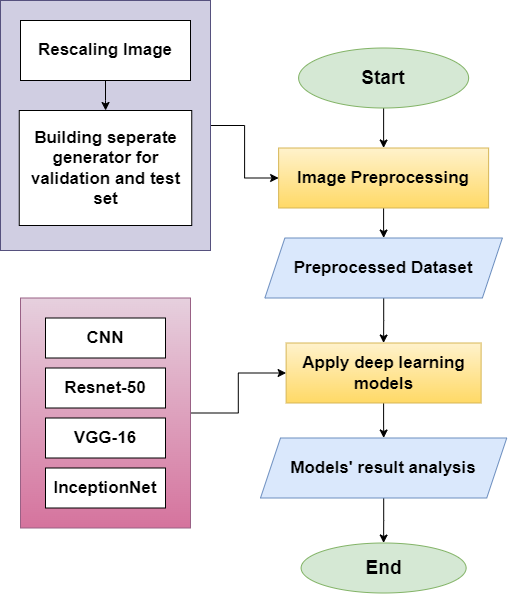

The diagram above was exported from draw.io. Its source (the exported page's mxGraphModel, read from the mxfile embedded in the PNG):
<mxGraphModel dx="1422" dy="762" grid="1" gridSize="10" guides="1" tooltips="1" connect="1" arrows="1" fold="1" page="1" pageScale="1" pageWidth="850" pageHeight="1100" math="0" shadow="0">
  <root>
    <mxCell id="0" />
    <mxCell id="1" parent="0" />
    <mxCell id="_uK_Ad3ipMjLaMj7M-Md-32" value="" style="edgeStyle=orthogonalEdgeStyle;rounded=0;orthogonalLoop=1;jettySize=auto;html=1;fontSize=17;entryX=0;entryY=0.5;entryDx=0;entryDy=0;" parent="1" source="_uK_Ad3ipMjLaMj7M-Md-29" target="_uK_Ad3ipMjLaMj7M-Md-2" edge="1">
      <mxGeometry relative="1" as="geometry" />
    </mxCell>
    <mxCell id="_uK_Ad3ipMjLaMj7M-Md-29" value="" style="rounded=0;whiteSpace=wrap;html=1;fontSize=17;fillColor=#d0cee2;strokeColor=#56517e;" parent="1" vertex="1">
      <mxGeometry x="80" y="110" width="210" height="250" as="geometry" />
    </mxCell>
    <mxCell id="_uK_Ad3ipMjLaMj7M-Md-28" value="" style="edgeStyle=orthogonalEdgeStyle;rounded=0;orthogonalLoop=1;jettySize=auto;html=1;fontSize=17;" parent="1" source="_uK_Ad3ipMjLaMj7M-Md-23" target="_uK_Ad3ipMjLaMj7M-Md-6" edge="1">
      <mxGeometry relative="1" as="geometry" />
    </mxCell>
    <mxCell id="_uK_Ad3ipMjLaMj7M-Md-23" value="" style="rounded=0;whiteSpace=wrap;html=1;fontSize=17;fillColor=#e6d0de;gradientColor=#d5739d;strokeColor=#996185;" parent="1" vertex="1">
      <mxGeometry x="100" y="407.5" width="170" height="230" as="geometry" />
    </mxCell>
    <mxCell id="_uK_Ad3ipMjLaMj7M-Md-4" value="" style="edgeStyle=orthogonalEdgeStyle;rounded=0;orthogonalLoop=1;jettySize=auto;html=1;fontSize=17;fontStyle=1" parent="1" source="_uK_Ad3ipMjLaMj7M-Md-1" target="_uK_Ad3ipMjLaMj7M-Md-2" edge="1">
      <mxGeometry relative="1" as="geometry" />
    </mxCell>
    <mxCell id="_uK_Ad3ipMjLaMj7M-Md-1" value="&lt;h5 style=&quot;&quot;&gt;&lt;font style=&quot;font-size: 19px;&quot;&gt;Start&lt;/font&gt;&lt;/h5&gt;" style="ellipse;whiteSpace=wrap;html=1;fillColor=#d5e8d4;strokeColor=#82b366;fontSize=17;fontStyle=1" parent="1" vertex="1">
      <mxGeometry x="378.12" y="157.5" width="170" height="60" as="geometry" />
    </mxCell>
    <mxCell id="_uK_Ad3ipMjLaMj7M-Md-7" value="" style="edgeStyle=orthogonalEdgeStyle;rounded=0;orthogonalLoop=1;jettySize=auto;html=1;fontSize=17;fontStyle=1" parent="1" source="_uK_Ad3ipMjLaMj7M-Md-2" target="_uK_Ad3ipMjLaMj7M-Md-5" edge="1">
      <mxGeometry relative="1" as="geometry" />
    </mxCell>
    <mxCell id="_uK_Ad3ipMjLaMj7M-Md-2" value="&lt;font style=&quot;font-size: 17px;&quot;&gt;Image Preprocessing&lt;/font&gt;" style="rounded=0;whiteSpace=wrap;html=1;fillColor=#fff2cc;strokeColor=#d6b656;gradientColor=#ffd966;fontSize=17;fontStyle=1" parent="1" vertex="1">
      <mxGeometry x="358.12" y="257.5" width="210" height="60" as="geometry" />
    </mxCell>
    <mxCell id="_uK_Ad3ipMjLaMj7M-Md-8" value="" style="edgeStyle=orthogonalEdgeStyle;rounded=0;orthogonalLoop=1;jettySize=auto;html=1;fontSize=17;fontStyle=1" parent="1" source="_uK_Ad3ipMjLaMj7M-Md-5" target="_uK_Ad3ipMjLaMj7M-Md-6" edge="1">
      <mxGeometry relative="1" as="geometry" />
    </mxCell>
    <mxCell id="_uK_Ad3ipMjLaMj7M-Md-5" value="&lt;font style=&quot;font-size: 17px;&quot;&gt;Preprocessed Dataset&lt;/font&gt;" style="shape=parallelogram;perimeter=parallelogramPerimeter;whiteSpace=wrap;html=1;fixedSize=1;fillColor=#dae8fc;strokeColor=#6c8ebf;fontSize=17;fontStyle=1" parent="1" vertex="1">
      <mxGeometry x="344.37" y="347.5" width="237.5" height="60" as="geometry" />
    </mxCell>
    <mxCell id="_uK_Ad3ipMjLaMj7M-Md-10" value="" style="edgeStyle=orthogonalEdgeStyle;rounded=0;orthogonalLoop=1;jettySize=auto;html=1;fontSize=17;fontStyle=1" parent="1" source="_uK_Ad3ipMjLaMj7M-Md-6" target="_uK_Ad3ipMjLaMj7M-Md-9" edge="1">
      <mxGeometry relative="1" as="geometry" />
    </mxCell>
    <mxCell id="_uK_Ad3ipMjLaMj7M-Md-6" value="&lt;font style=&quot;font-size: 17px;&quot;&gt;Apply deep learning models&lt;/font&gt;" style="rounded=0;whiteSpace=wrap;html=1;fillColor=#fff2cc;strokeColor=#d6b656;gradientColor=#ffd966;fontSize=17;fontStyle=1" parent="1" vertex="1">
      <mxGeometry x="365.62" y="452.5" width="195" height="60" as="geometry" />
    </mxCell>
    <mxCell id="_uK_Ad3ipMjLaMj7M-Md-12" value="" style="edgeStyle=orthogonalEdgeStyle;rounded=0;orthogonalLoop=1;jettySize=auto;html=1;fontSize=17;fontStyle=1" parent="1" source="_uK_Ad3ipMjLaMj7M-Md-9" target="_uK_Ad3ipMjLaMj7M-Md-11" edge="1">
      <mxGeometry relative="1" as="geometry" />
    </mxCell>
    <mxCell id="_uK_Ad3ipMjLaMj7M-Md-9" value="&lt;font style=&quot;font-size: 17px;&quot;&gt;Models' result analysis&lt;/font&gt;" style="shape=parallelogram;perimeter=parallelogramPerimeter;whiteSpace=wrap;html=1;fixedSize=1;fillColor=#dae8fc;strokeColor=#6c8ebf;fontSize=17;fontStyle=1" parent="1" vertex="1">
      <mxGeometry x="340" y="547.5" width="246.25" height="60" as="geometry" />
    </mxCell>
    <mxCell id="_uK_Ad3ipMjLaMj7M-Md-11" value="&lt;font style=&quot;font-size: 19px;&quot;&gt;End&lt;/font&gt;" style="ellipse;whiteSpace=wrap;html=1;fillColor=#d5e8d4;strokeColor=#82b366;fontSize=17;fontStyle=1" parent="1" vertex="1">
      <mxGeometry x="380.62" y="652.5" width="165" height="50" as="geometry" />
    </mxCell>
    <mxCell id="_uK_Ad3ipMjLaMj7M-Md-15" value="" style="edgeStyle=orthogonalEdgeStyle;rounded=0;orthogonalLoop=1;jettySize=auto;html=1;fontSize=17;fontStyle=1" parent="1" source="_uK_Ad3ipMjLaMj7M-Md-13" target="_uK_Ad3ipMjLaMj7M-Md-14" edge="1">
      <mxGeometry relative="1" as="geometry" />
    </mxCell>
    <mxCell id="_uK_Ad3ipMjLaMj7M-Md-13" value="&lt;font style=&quot;font-size: 17px;&quot;&gt;Rescaling Image&lt;/font&gt;" style="rounded=0;whiteSpace=wrap;html=1;fontSize=17;fontStyle=1" parent="1" vertex="1">
      <mxGeometry x="100" y="130" width="170" height="60" as="geometry" />
    </mxCell>
    <mxCell id="_uK_Ad3ipMjLaMj7M-Md-14" value="&lt;font style=&quot;font-size: 17px;&quot;&gt;Building seperate generator for validation and test set&lt;/font&gt;" style="rounded=0;whiteSpace=wrap;html=1;fontSize=17;fontStyle=1" parent="1" vertex="1">
      <mxGeometry x="98.75" y="220" width="172.5" height="115" as="geometry" />
    </mxCell>
    <mxCell id="_uK_Ad3ipMjLaMj7M-Md-21" value="InceptionNet" style="rounded=0;whiteSpace=wrap;html=1;fontSize=17;fontStyle=1" parent="1" vertex="1">
      <mxGeometry x="125" y="577.5" width="120" height="40" as="geometry" />
    </mxCell>
    <mxCell id="_uK_Ad3ipMjLaMj7M-Md-25" value="CNN" style="rounded=0;whiteSpace=wrap;html=1;fontSize=17;fontStyle=1" parent="1" vertex="1">
      <mxGeometry x="125" y="427.5" width="120" height="40" as="geometry" />
    </mxCell>
    <mxCell id="_uK_Ad3ipMjLaMj7M-Md-26" value="Resnet-50" style="rounded=0;whiteSpace=wrap;html=1;fontSize=17;fontStyle=1" parent="1" vertex="1">
      <mxGeometry x="125" y="477.5" width="120" height="40" as="geometry" />
    </mxCell>
    <mxCell id="_uK_Ad3ipMjLaMj7M-Md-27" value="VGG-16" style="rounded=0;whiteSpace=wrap;html=1;fontSize=17;fontStyle=1" parent="1" vertex="1">
      <mxGeometry x="125" y="527.5" width="120" height="40" as="geometry" />
    </mxCell>
  </root>
</mxGraphModel>